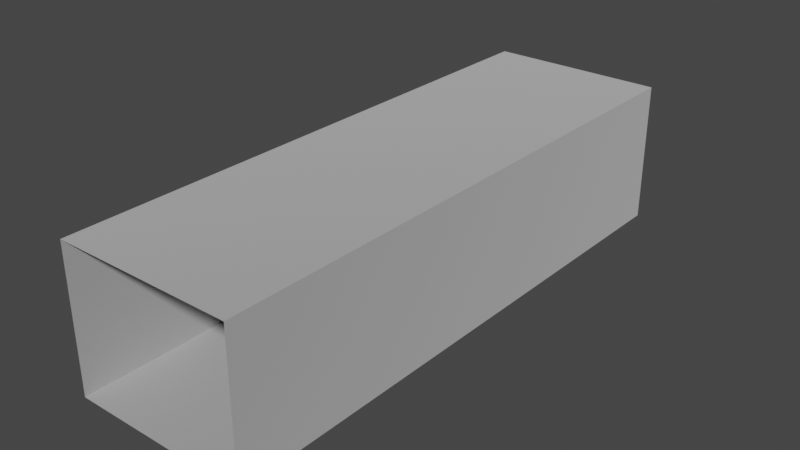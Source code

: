 # Source: Hallway_Together.blend  (saved by Blender 2.81.16; exported with 4.5.12 LTS)
import bpy
from mathutils import Matrix  # noqa: F401  (used for matrix-valued properties, if any)

bpy.ops.wm.read_factory_settings(use_empty=True)
scene = bpy.context.scene
scene.name = 'Scene'

# ---- collections
col_collection = bpy.data.collections.new('Collection'); scene.collection.children.link(col_collection)

# ---- images (referenced by path relative to the original .blend; pixels are not part of the script)
import os
ASSET_DIR = os.environ.get("B2B_ASSET_DIR", "")  # directory of the original .blend (textures are referenced by path, not embedded)
HERE = os.path.dirname(os.path.abspath(__file__))  # packed textures are extracted next to this script under _unpacked/

def load_image(name, relpath, width, height, colorspace="sRGB"):
    """Load a texture the original file referenced (path relative to the .blend, or extracted next to this script)."""
    p = next((c for c in (os.path.join(HERE, relpath), os.path.join(ASSET_DIR, relpath)) if relpath and os.path.exists(c)), "")
    if p:
        img = bpy.data.images.load(p, check_existing=True)
        img.name = name
    else:  # same state as the original file: an image datablock whose file is absent (Cycles renders it pink)
        img = bpy.data.images.new(name, width, height)
        img.source = "FILE"
        img.filepath = "//" + (relpath or name)
    img.colorspace_settings.name = colorspace
    return img
img_hallway_texture_png = load_image('Hallway texture.png', 'Hallway texture.png', 1024, 1024, 'sRGB')

# ---- materials (node trees are filled in below, after node groups)
mat_material_001 = bpy.data.materials.new('Material.001')

# ---- material node trees
mat_material_001.use_nodes = True; mat_material_001.node_tree.nodes.clear()
_N = mat_material_001.node_tree.nodes; _L = mat_material_001.node_tree.links
n0 = _N.new('ShaderNodeOutputMaterial'); n0.name = 'Material Output'; n0.location = (300, 300)
n0.target = 'CYCLES'
n1 = _N.new('ShaderNodeBsdfPrincipled'); n1.name = 'Principled BSDF'; n1.location = (-14, 291)
n1.distribution = 'GGX'
n1.subsurface_method = 'BURLEY'
n1.inputs[2].default_value = 0.9591
n1.inputs[3].default_value = 0.0
n1.inputs[13].default_value = 0.5182
n1.inputs[20].default_value = 0.0
n1.inputs[27].default_value = (0.0, 0.0, 0.0, 0.0)
n1.inputs[28].default_value = 1.0
n2 = _N.new('ShaderNodeTexImage'); n2.name = 'Image Texture'; n2.location = (-365, 251)
n2.image = img_hallway_texture_png
n3 = _N.new('ShaderNodeOutputMaterial'); n3.name = 'Material Output.001'; n3.location = (0, 0)
n3.target = 'EEVEE'
n4 = _N.new('ShaderNodeMixShader'); n4.name = 'Mix Shader'; n4.location = (0, 0)
n4.label = 'Disable Shadow'
n4.hide = True
n5 = _N.new('ShaderNodeLightPath'); n5.name = 'Light Path'; n5.location = (0, 0)
n5.hide = True
n6 = _N.new('ShaderNodeBsdfTransparent'); n6.name = 'Transparent BSDF'; n6.location = (0, 0)
n6.hide = True
_L.new(n1.outputs[0], n0.inputs[0])
_L.new(n2.outputs[0], n1.inputs[0])
_L.new(n1.outputs[0], n4.inputs[1])
_L.new(n4.outputs[0], n3.inputs[0])
_L.new(n5.outputs[1], n4.inputs[0])
_L.new(n6.outputs[0], n4.inputs[2])
n0.is_active_output = True

# ---- world
world_world = bpy.data.worlds.new('World'); scene.world = world_world
world_world.use_nodes = True; world_world.node_tree.nodes.clear()
_N = world_world.node_tree.nodes; _L = world_world.node_tree.links
n0 = _N.new('ShaderNodeOutputWorld'); n0.name = 'World Output'; n0.location = (300, 300)
n1 = _N.new('ShaderNodeBackground'); n1.name = 'Background'; n1.location = (10, 300)
n1.inputs[0].default_value = (0.05088, 0.05088, 0.05088, 1.0)
_L.new(n1.outputs[0], n0.inputs[0])
n0.is_active_output = True
world_world.color = (0.05088, 0.05088, 0.05088)
world_world.use_sun_shadow = False
world_world.sun_shadow_jitter_overblur = 0.0

# ---- meshes
me_plane_002 = bpy.data.meshes.new('Plane.002')
me_plane_002.from_pydata([(2.5, -8.0, -0.0004314), (2.5, -8.0, 4.0), (2.501, 7.999, -1.192e-07), (2.5, 7.999, 4.0), (-2.5, -8.0, -0.0004315), (-2.5, 7.999, -0.0004315), (-2.5, -8.0, 4.0), (-2.501, 7.999, 4.0), (2.501, 4.8, -8.643e-05), (2.501, 1.6, -0.0001727), (2.5, -1.6, -0.0002589), (2.5, -4.8, -0.0003451), (2.5, -4.8, 4.0), (2.5, -1.6, 4.0), (2.5, 1.6, 4.0), (2.5, 4.8, 4.0), (-2.5, 4.8, -0.0004315), (-2.5, 1.6, -0.0004315), (-2.5, -1.6, -0.0004315), (-2.5, -4.8, -0.0004315), (-2.501, 4.8, 4.0), (-2.5, 1.6, 4.0), (-2.5, -1.6, 4.0), (-2.5, -4.8, 4.0), (0.8535, 7.999, 4.0), (-0.8133, 7.999, 4.0), (-0.8129, -8.0, 4.0), (0.8538, -8.0, 4.0), (0.8537, -4.8, 4.0), (-0.813, -4.8, 4.0), (0.8537, -1.6, 4.0), (-0.8131, -1.6, 4.0), (0.8536, 1.6, 4.0), (-0.8132, 1.6, 4.0), (0.8536, 4.8, 4.0), (-0.8132, 4.8, 4.0), (0.8341, 7.999, -0.0001439), (-0.8329, 7.999, -0.0002878), (-0.8332, -8.0, -0.0004314), (0.8334, -8.0, -0.0004314), (0.8336, -4.8, -0.000374), (-0.8332, -4.8, -0.0004027), (0.8337, -1.6, -0.0003165), (-0.8331, -1.6, -0.000374), (0.8338, 1.6, -0.0002589), (-0.833, 1.6, -0.0003452), (0.834, 4.8, -0.0002013), (-0.833, 4.8, -0.0003164), (-2.5, 7.999, 2.666), (-2.5, 7.999, 1.333), (-2.5, -8.0, 1.333), (-2.5, -8.0, 2.666), (-2.5, -4.8, 2.666), (-2.5, -4.8, 1.333), (-2.5, -1.6, 2.666), (-2.5, -1.6, 1.333), (-2.5, 1.6, 2.666), (-2.5, 1.6, 1.333), (-2.5, 4.8, 2.666), (-2.5, 4.8, 1.333), (2.5, -8.0, 1.333), (2.5, -8.0, 2.666), (2.5, 7.999, 2.667), (2.501, 7.999, 1.333), (2.5, -4.8, 2.666), (2.5, -4.8, 1.333), (2.5, -1.6, 2.666), (2.5, -1.6, 1.333), (2.5, 1.6, 2.667), (2.5, 1.6, 1.333), (2.5, 4.8, 2.667), (2.501, 4.8, 1.333)], [], [(70, 15, 3, 62), (46, 8, 2, 36), (34, 24, 3, 15), (58, 48, 7, 20), (51, 52, 23, 6), (52, 54, 22, 23), (54, 56, 21, 22), (56, 58, 20, 21), (27, 28, 12, 1), (28, 30, 13, 12), (30, 32, 14, 13), (32, 34, 15, 14), (39, 0, 11, 40), (40, 11, 10, 42), (42, 10, 9, 44), (44, 9, 8, 46), (61, 1, 12, 64), (64, 12, 13, 66), (66, 13, 14, 68), (68, 14, 15, 70), (21, 20, 35, 33), (33, 35, 34, 32), (22, 21, 33, 31), (31, 33, 32, 30), (23, 22, 31, 29), (29, 31, 30, 28), (6, 23, 29, 26), (26, 29, 28, 27), (20, 7, 25, 35), (35, 25, 24, 34), (17, 45, 47, 16), (45, 44, 46, 47), (18, 43, 45, 17), (43, 42, 44, 45), (19, 41, 43, 18), (41, 40, 42, 43), (4, 38, 41, 19), (38, 39, 40, 41), (16, 47, 37, 5), (47, 46, 36, 37), (17, 16, 59, 57), (57, 59, 58, 56), (18, 17, 57, 55), (55, 57, 56, 54), (19, 18, 55, 53), (53, 55, 54, 52), (4, 19, 53, 50), (50, 53, 52, 51), (16, 5, 49, 59), (59, 49, 48, 58), (9, 69, 71, 8), (69, 68, 70, 71), (10, 67, 69, 9), (67, 66, 68, 69), (11, 65, 67, 10), (65, 64, 66, 67), (0, 60, 65, 11), (60, 61, 64, 65), (8, 71, 63, 2), (71, 70, 62, 63)])
_uv = me_plane_002.uv_layers.new(name='UVMap')
_uv.uv.foreach_set('vector', [0.7108, 0.5739, 0.7108, 0.4999, 0.8884, 0.4999, 0.8884, 0.5739, 0.1899, 0.9052, 0.1899, 0.9936, 0.02029, 0.9936, 0.02029, 0.9052, 0.7108, 0.4085, 0.8884, 0.4085, 0.8884, 0.4999, 0.7108, 0.4999, 0.7108, 0.1482, 0.8884, 0.1482, 0.8884, 0.2222, 0.7108, 0.2222, 0.0001397, 0.1482, 0.1778, 0.1482, 0.1778, 0.2222, 0.0001398, 0.2222, 0.1778, 0.1482, 0.3555, 0.1482, 0.3555, 0.2222, 0.1778, 0.2222, 0.3555, 0.1482, 0.5331, 0.1482, 0.5331, 0.2222, 0.3555, 0.2222, 0.5331, 0.1482, 0.7108, 0.1482, 0.7108, 0.2222, 0.5331, 0.2222, 0.000136, 0.4084, 0.1778, 0.4084, 0.1778, 0.4998, 0.0001341, 0.4998, 0.1778, 0.4084, 0.3555, 0.4084, 0.3555, 0.4999, 0.1778, 0.4998, 0.3555, 0.4084, 0.5331, 0.4084, 0.5331, 0.4999, 0.3555, 0.4999, 0.5331, 0.4084, 0.7108, 0.4085, 0.7108, 0.4999, 0.5331, 0.4999, 0.8683, 0.9052, 0.8683, 0.9935, 0.6987, 0.9935, 0.6987, 0.9052, 0.6987, 0.9052, 0.6987, 0.9935, 0.5291, 0.9935, 0.5291, 0.9052, 0.5291, 0.9052, 0.5291, 0.9935, 0.3595, 0.9935, 0.3595, 0.9052, 0.3595, 0.9052, 0.3595, 0.9935, 0.1899, 0.9936, 0.1899, 0.9052, 0.0001327, 0.5739, 0.0001341, 0.4998, 0.1778, 0.4998, 0.1778, 0.5739, 0.1778, 0.5739, 0.1778, 0.4998, 0.3555, 0.4999, 0.3555, 0.5739, 0.3555, 0.5739, 0.3555, 0.4999, 0.5331, 0.4999, 0.5331, 0.5739, 0.5331, 0.5739, 0.5331, 0.4999, 0.7108, 0.4999, 0.7108, 0.5739, 0.5331, 0.2222, 0.7108, 0.2222, 0.7108, 0.3159, 0.5331, 0.3159, 0.5331, 0.3159, 0.7108, 0.3159, 0.7108, 0.4085, 0.5331, 0.4084, 0.3555, 0.2222, 0.5331, 0.2222, 0.5331, 0.3159, 0.3555, 0.3159, 0.3555, 0.3159, 0.5331, 0.3159, 0.5331, 0.4084, 0.3555, 0.4084, 0.1778, 0.2222, 0.3555, 0.2222, 0.3555, 0.3159, 0.1778, 0.3159, 0.1778, 0.3159, 0.3555, 0.3159, 0.3555, 0.4084, 0.1778, 0.4084, 0.0001398, 0.2222, 0.1778, 0.2222, 0.1778, 0.3159, 0.0001379, 0.3159, 0.0001379, 0.3159, 0.1778, 0.3159, 0.1778, 0.4084, 0.000136, 0.4084, 0.7108, 0.2222, 0.8884, 0.2222, 0.8884, 0.3159, 0.7108, 0.3159, 0.7108, 0.3159, 0.8884, 0.3159, 0.8884, 0.4085, 0.7108, 0.4085, 0.3595, 0.7285, 0.3595, 0.8169, 0.1899, 0.8169, 0.1899, 0.7285, 0.3595, 0.8169, 0.3595, 0.9052, 0.1899, 0.9052, 0.1899, 0.8169, 0.5291, 0.7285, 0.5291, 0.8169, 0.3595, 0.8169, 0.3595, 0.7285, 0.5291, 0.8169, 0.5291, 0.9052, 0.3595, 0.9052, 0.3595, 0.8169, 0.6987, 0.7285, 0.6987, 0.8168, 0.5291, 0.8169, 0.5291, 0.7285, 0.6987, 0.8168, 0.6987, 0.9052, 0.5291, 0.9052, 0.5291, 0.8169, 0.8683, 0.7285, 0.8683, 0.8168, 0.6987, 0.8168, 0.6987, 0.7285, 0.8683, 0.8168, 0.8683, 0.9052, 0.6987, 0.9052, 0.6987, 0.8168, 0.1899, 0.7285, 0.1899, 0.8169, 0.02029, 0.8169, 0.02029, 0.7285, 0.1899, 0.8169, 0.1899, 0.9052, 0.02029, 0.9052, 0.02029, 0.8169, 0.5331, 0.0001298, 0.7108, 0.0001298, 0.7108, 0.07416, 0.5331, 0.07416, 0.5331, 0.07416, 0.7108, 0.07416, 0.7108, 0.1482, 0.5331, 0.1482, 0.3555, 0.0001298, 0.5331, 0.0001298, 0.5331, 0.07416, 0.3555, 0.07416, 0.3555, 0.07416, 0.5331, 0.07416, 0.5331, 0.1482, 0.3555, 0.1482, 0.1778, 0.0001298, 0.3555, 0.0001298, 0.3555, 0.07416, 0.1778, 0.07416, 0.1778, 0.07416, 0.3555, 0.07416, 0.3555, 0.1482, 0.1778, 0.1482, 0.0001397, 0.0001298, 0.1778, 0.0001298, 0.1778, 0.07416, 0.0001397, 0.07416, 0.0001397, 0.07416, 0.1778, 0.07416, 0.1778, 0.1482, 0.0001397, 0.1482, 0.7108, 0.0001298, 0.8884, 0.0001297, 0.8884, 0.07416, 0.7108, 0.07416, 0.7108, 0.07416, 0.8884, 0.07416, 0.8884, 0.1482, 0.7108, 0.1482, 0.5331, 0.7219, 0.5331, 0.6479, 0.7108, 0.6479, 0.7108, 0.7219, 0.5331, 0.6479, 0.5331, 0.5739, 0.7108, 0.5739, 0.7108, 0.6479, 0.3555, 0.7219, 0.3555, 0.6479, 0.5331, 0.6479, 0.5331, 0.7219, 0.3555, 0.6479, 0.3555, 0.5739, 0.5331, 0.5739, 0.5331, 0.6479, 0.1778, 0.7219, 0.1778, 0.6479, 0.3555, 0.6479, 0.3555, 0.7219, 0.1778, 0.6479, 0.1778, 0.5739, 0.3555, 0.5739, 0.3555, 0.6479, 0.0001297, 0.7219, 0.0001312, 0.6479, 0.1778, 0.6479, 0.1778, 0.7219, 0.0001312, 0.6479, 0.0001327, 0.5739, 0.1778, 0.5739, 0.1778, 0.6479, 0.7108, 0.7219, 0.7108, 0.6479, 0.8884, 0.6479, 0.8884, 0.7219, 0.7108, 0.6479, 0.7108, 0.5739, 0.8884, 0.5739, 0.8884, 0.6479])
me_plane_002.materials.append(mat_material_001)
me_plane_002.materials.append(None)
me_plane_002.use_remesh_fix_poles = True
me_plane_002.use_remesh_preserve_attributes = False
me_plane_002.use_mirror_vertex_groups = False
me_plane_002.update()

# ---- objects
ob_hallway = bpy.data.objects.new('Hallway', me_plane_002)

# ---- transforms, parenting, visibility, modifiers, constraints
ob_hallway.location = (0.0, 0.0, 0.0)
ob_hallway.lineart.crease_threshold = 0.0

# ---- collection membership
col_collection.objects.link(ob_hallway)

# ---- scene / render settings (as saved in the file)
scene.frame_start = 1; scene.frame_end = 250; scene.frame_set(52)
scene.render.engine = 'BLENDER_EEVEE_NEXT'
scene.cycles.use_denoising = False
scene.cycles.samples = 128
scene.cycles.sampling_pattern = 'TABULATED_SOBOL'
scene.cycles.use_adaptive_sampling = False
scene.cycles.use_light_tree = False
scene.view_settings.view_transform = 'Filmic'
bpy.context.view_layer.update()

# ---- added for rendering (the .blend has no active camera and no usable light): camera, sun
cam_auto = bpy.data.cameras.new('AutoCamera')
cam_auto.lens = 50.0
cam_auto.sensor_width = 36.0
cam_auto.clip_end = 1000.0
ob_auto_camera = bpy.data.objects.new('AutoCamera', cam_auto)
scene.collection.objects.link(ob_auto_camera)
ob_auto_camera.location = (15.945, -19.1341, 14.7556)
ob_auto_camera.rotation_euler = (1.09748, -7.21219e-08, 0.694738)
scene.camera = ob_auto_camera
light_auto_sun = bpy.data.lights.new('AutoSun', 'SUN')
light_auto_sun.energy = 3.0
light_auto_sun.angle = 0.0523599
ob_auto_sun = bpy.data.objects.new('AutoSun', light_auto_sun)
scene.collection.objects.link(ob_auto_sun)
ob_auto_sun.rotation_euler = (0.872665, 0.174533, 0.523599)
bpy.context.view_layer.update()
